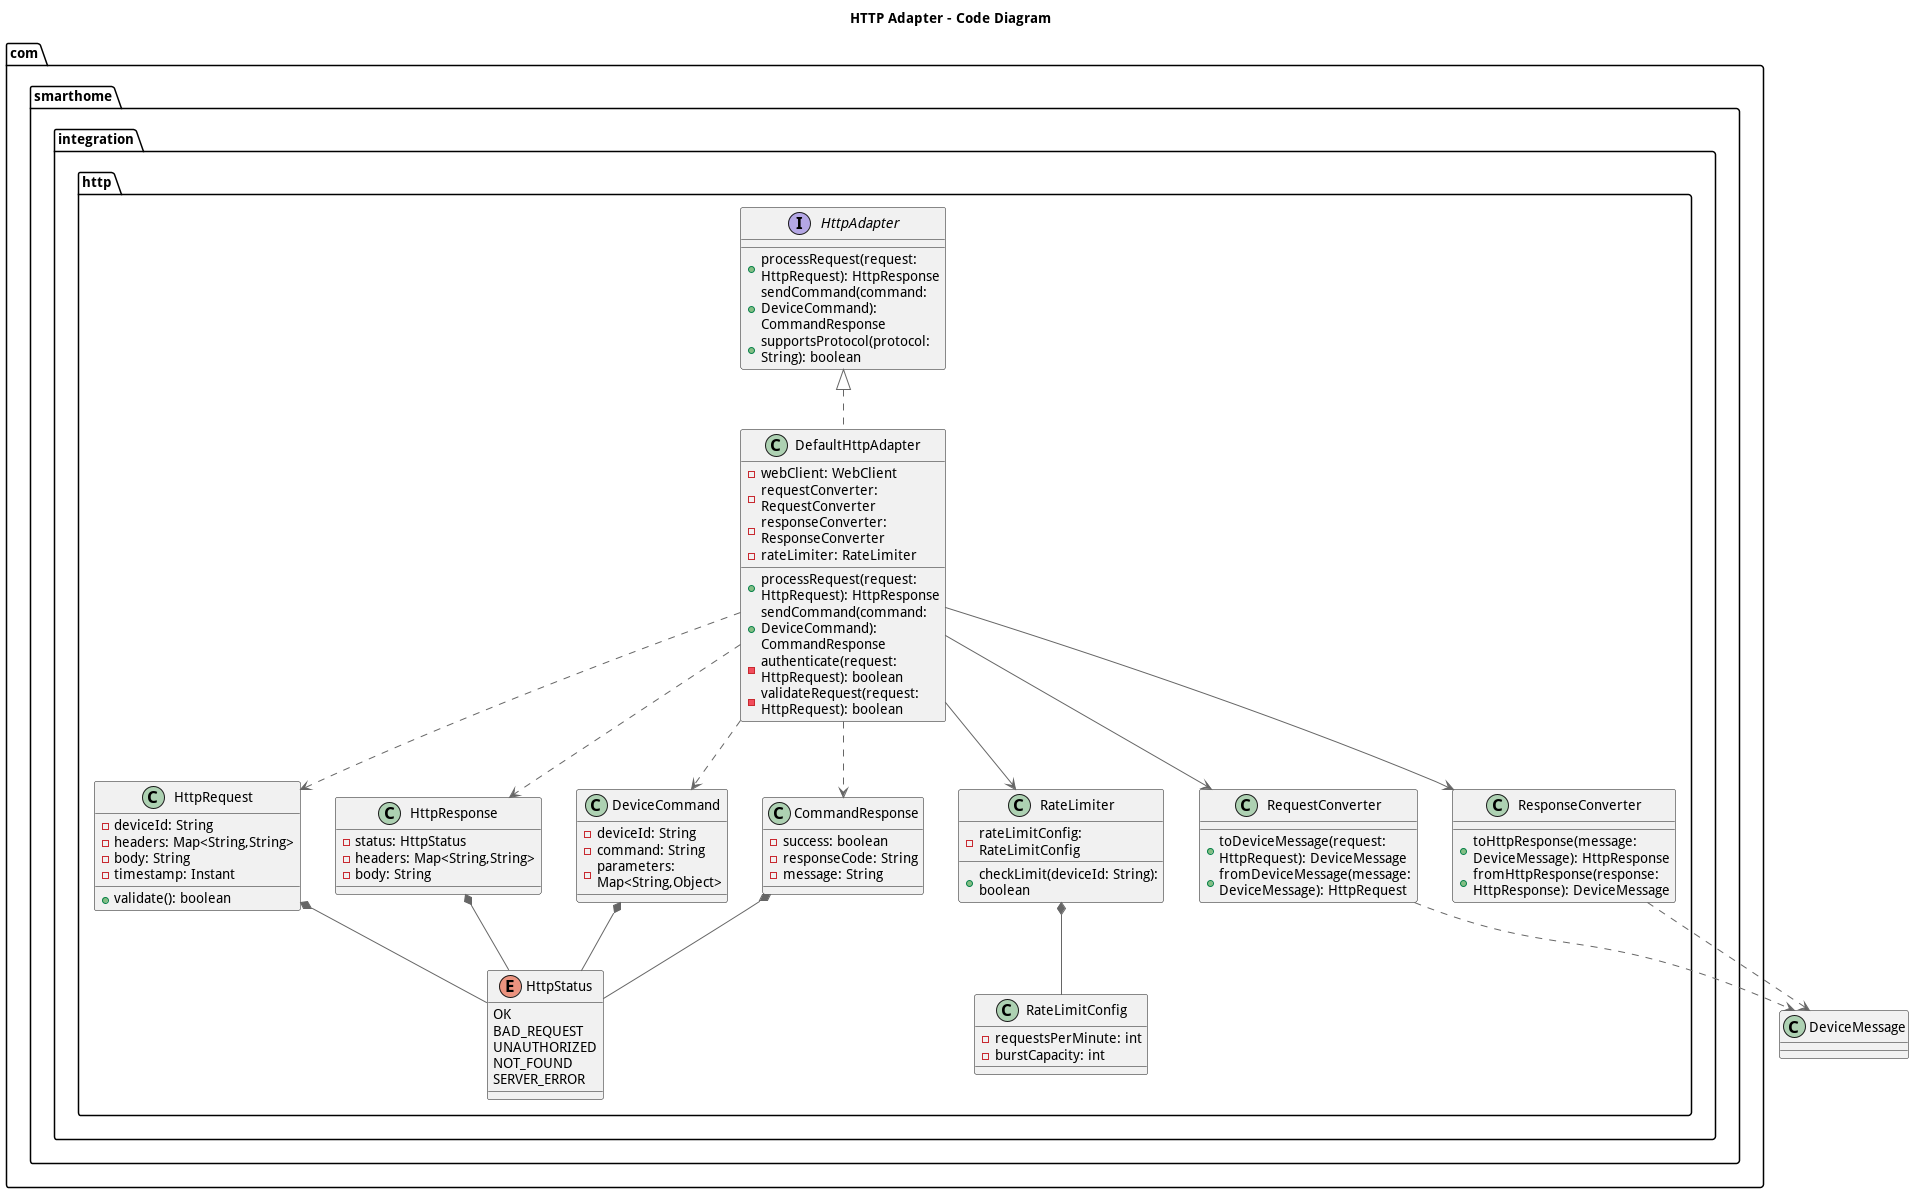

The diagram above was rendered by PlantUML. Its source (embedded in the PNG):
@startuml
title HTTP Adapter - Code Diagram

!includeurl ../../include/C4.puml

namespace com.smarthome.integration.http {
    interface HttpAdapter {
        + processRequest(request: HttpRequest): HttpResponse
        + sendCommand(command: DeviceCommand): CommandResponse
        + supportsProtocol(protocol: String): boolean
    }

    class DefaultHttpAdapter {
        - webClient: WebClient
        - requestConverter: RequestConverter
        - responseConverter: ResponseConverter
        - rateLimiter: RateLimiter
        + processRequest(request: HttpRequest): HttpResponse
        + sendCommand(command: DeviceCommand): CommandResponse
        - authenticate(request: HttpRequest): boolean
        - validateRequest(request: HttpRequest): boolean
    }

    class HttpRequest {
        - deviceId: String
        - headers: Map<String,String>
        - body: String
        - timestamp: Instant
        + validate(): boolean
    }

    class HttpResponse {
        - status: HttpStatus
        - headers: Map<String,String>
        - body: String
    }

    class DeviceCommand {
        - deviceId: String
        - command: String
        - parameters: Map<String,Object>
    }

    class CommandResponse {
        - success: boolean
        - responseCode: String
        - message: String
    }

    class RequestConverter {
        + toDeviceMessage(request: HttpRequest): DeviceMessage
        + fromDeviceMessage(message: DeviceMessage): HttpRequest
    }

    class ResponseConverter {
        + toHttpResponse(message: DeviceMessage): HttpResponse
        + fromHttpResponse(response: HttpResponse): DeviceMessage
    }

    class RateLimiter {
        - rateLimitConfig: RateLimitConfig
        + checkLimit(deviceId: String): boolean
    }

    class RateLimitConfig {
        - requestsPerMinute: int
        - burstCapacity: int
    }

    enum HttpStatus {
        OK
        BAD_REQUEST
        UNAUTHORIZED
        NOT_FOUND
        SERVER_ERROR
    }
}

' Relationships
HttpAdapter <|.. DefaultHttpAdapter
DefaultHttpAdapter --> RequestConverter
DefaultHttpAdapter --> ResponseConverter
DefaultHttpAdapter --> RateLimiter

HttpRequest *-- HttpStatus
HttpResponse *-- HttpStatus
DeviceCommand *-- HttpStatus
CommandResponse *-- HttpStatus

RateLimiter *-- RateLimitConfig
RequestConverter ..> DeviceMessage
ResponseConverter ..> DeviceMessage

DefaultHttpAdapter ..> HttpRequest
DefaultHttpAdapter ..> HttpResponse
DefaultHttpAdapter ..> DeviceCommand
DefaultHttpAdapter ..> CommandResponse

@enduml